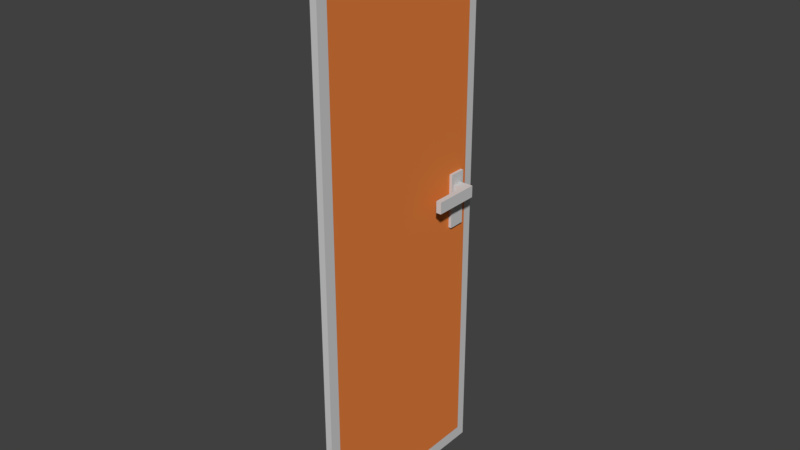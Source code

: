 # Source: T_R_14.blend  (saved by Blender 2.79.0; exported with 4.5.12 LTS)
import bpy
from mathutils import Matrix  # noqa: F401  (used for matrix-valued properties, if any)

bpy.ops.wm.read_factory_settings(use_empty=True)
scene = bpy.context.scene
scene.name = 'Scene'

# ---- collections
col_collection_1 = bpy.data.collections.new('Collection 1'); scene.collection.children.link(col_collection_1)

# ---- materials (node trees are filled in below, after node groups)
mat_material_179 = bpy.data.materials.new('Material.179')
mat_material_179.alpha_threshold = 0.0
mat_material_179.use_transparent_shadow = False
mat_material_179.diffuse_color = (0.6267, 0.6267, 0.6267, 1.0)
mat_material_179.roughness = 0.5
mat_material_180 = bpy.data.materials.new('Material.180')
mat_material_180.alpha_threshold = 0.0
mat_material_180.use_transparent_shadow = False
mat_material_180.diffuse_color = (0.8, 0.2211, 0.04937, 1.0)
mat_material_180.roughness = 0.5

# ---- material node trees

# ---- world
world_world = bpy.data.worlds.new('World'); scene.world = world_world
world_world.color = (0.05088, 0.05088, 0.05088)
world_world.use_sun_shadow = False
world_world.sun_shadow_jitter_overblur = 0.0
world_world.cycles.sampling_method = 'MANUAL'

# ---- meshes
me_cube_033 = bpy.data.meshes.new('Cube.033')
me_cube_033.from_pydata([(-0.5538, -0.1358, -1.0), (-0.5538, -0.1358, 1.0), (0.5538, -0.1358, -1.0), (0.5538, -0.1358, 1.0), (-0.5538, -0.1037, -1.0), (-0.5538, -0.1037, 1.0), (0.5538, -0.1037, -1.0), (0.5538, -0.1037, 1.0), (0.5538, -0.1358, 0.9544), (-0.5538, -0.1358, 0.9544), (-0.5538, -0.1037, 0.9544), (0.5538, -0.1037, 0.9544), (-0.5538, -0.8025, -1.0), (0.5538, -0.8025, 1.0), (-0.5538, -0.8025, 1.0), (0.5538, -0.8025, -1.0), (-0.5538, -0.8025, 0.9544), (0.5538, -0.8025, 0.9544), (-0.5538, -0.7641, 1.0), (0.5538, -0.7641, -1.0), (-0.5538, -0.7641, 0.9544), (-0.5538, -0.7641, -1.0), (0.5538, -0.7641, 1.0), (0.5538, -0.7641, 0.9544), (0.5538, -0.1358, -0.9576), (-0.5538, -0.1358, -0.9576), (-0.5538, -0.1037, -0.9576), (0.5538, -0.1037, -0.9576), (0.5538, -0.8025, -0.9576), (-0.5538, -0.8025, -0.9576), (0.5538, -0.7641, -0.9576), (-0.5538, -0.7641, -0.9576), (0.5538, -0.1358, 0.09345), (0.5538, -0.1358, -0.09662), (-0.5538, -0.1358, 0.09345), (-0.5538, -0.1358, -0.09662), (-0.5538, -0.1037, 0.09345), (-0.5538, -0.1037, -0.09662), (0.5538, -0.1037, 0.09345), (0.5538, -0.1037, -0.09662), (0.5538, -0.8025, 0.09345), (0.5538, -0.8025, -0.09662), (-0.5538, -0.8025, 0.09345), (-0.5538, -0.8025, -0.09662), (0.5538, -0.7641, 0.09345), (0.5538, -0.7641, -0.09662), (-0.5538, -0.7641, 0.09345), (-0.5538, -0.7641, -0.09662), (-0.5538, -0.16, 1.0), (-0.5538, -0.16, 0.9544), (0.5538, -0.16, 1.0), (0.5538, -0.16, 0.9544), (0.5538, -0.16, -0.9576), (0.5538, -0.16, -1.0), (-0.5538, -0.16, -0.9576), (-0.5538, -0.16, -1.0), (-0.5538, -0.16, 0.09345), (-0.5538, -0.16, -0.09662), (0.5538, -0.16, 0.09345), (0.5538, -0.16, -0.09662), (0.5538, -0.2186, 1.0), (0.5538, -0.2186, 0.9544), (0.5538, -0.2186, -0.9576), (0.5538, -0.2186, -1.0), (-0.5538, -0.2186, -0.9576), (-0.5538, -0.2186, -1.0), (-0.5538, -0.2186, 0.09345), (-0.5538, -0.2186, -0.09662), (-0.5538, -0.2186, 1.0), (-0.5538, -0.2186, 0.9544), (0.5538, -0.2186, 0.09345), (0.5538, -0.2186, -0.09662), (0.5538, -0.1358, 0.05446), (0.5538, -0.1358, 0.0134), (-0.5538, -0.1358, 0.05446), (-0.5538, -0.1358, 0.0134), (-0.5538, -0.1037, 0.05446), (-0.5538, -0.1037, 0.0134), (0.5538, -0.1037, 0.05446), (0.5538, -0.1037, 0.0134), (0.5538, -0.8025, 0.05446), (0.5538, -0.8025, 0.0134), (-0.5538, -0.8025, 0.05446), (-0.5538, -0.8025, 0.0134), (0.5538, -0.7641, 0.05446), (0.5538, -0.7641, 0.0134), (-0.5538, -0.7641, 0.05446), (-0.5538, -0.7641, 0.0134), (0.5538, -0.16, 0.0134), (0.5538, -0.16, 0.05446), (-0.5538, -0.16, 0.05446), (-0.5538, -0.16, 0.0134), (-0.5538, -0.2186, 0.05446), (-0.5538, -0.2186, 0.0134), (0.5538, -0.2186, 0.0134), (0.5538, -0.2186, 0.05446), (-0.5538, -0.2062, 1.0), (-0.5538, -0.1724, 1.0), (-0.5538, -0.2062, 0.9544), (-0.5538, -0.1724, 0.9544), (0.5538, -0.2062, 0.09345), (0.5538, -0.1724, 0.09345), (0.5538, -0.2062, -0.09662), (0.5538, -0.1724, -0.09662), (0.5538, -0.1724, 1.0), (0.5538, -0.2062, 1.0), (0.5538, -0.1724, 0.9544), (0.5538, -0.2062, 0.9544), (0.5538, -0.1724, -0.9576), (0.5538, -0.2062, -0.9576), (0.5538, -0.1724, -1.0), (0.5538, -0.2062, -1.0), (-0.5538, -0.1724, -0.9576), (-0.5538, -0.2062, -0.9576), (-0.5538, -0.1724, -1.0), (-0.5538, -0.2062, -1.0), (-0.5538, -0.1724, 0.09345), (-0.5538, -0.2062, 0.09345), (-0.5538, -0.1724, -0.09662), (-0.5538, -0.2062, -0.09662), (2.382, -0.1724, 0.0134), (2.382, -0.2062, 0.0134), (2.382, -0.1724, 0.05446), (2.382, -0.2062, 0.05446), (-2.382, -0.2062, 0.0134), (-2.382, -0.1724, 0.0134), (-2.382, -0.2062, 0.05446), (-2.382, -0.1724, 0.05446), (1.031, -0.1724, 0.09345), (1.031, -0.16, 0.09345), (1.031, -0.1724, -0.09662), (1.031, -0.16, -0.09662), (1.031, -0.16, 0.05446), (-1.031, -0.16, 0.0134), (-1.031, -0.16, -0.09662), (-1.031, -0.2062, 0.09345), (-1.031, -0.2186, 0.09345), (-1.031, -0.2062, -0.09662), (-1.031, -0.2186, -0.09662), (-1.031, -0.2186, 0.0134), (1.031, -0.2186, 0.05446), (1.031, -0.2186, 0.09345), (1.031, -0.16, 0.0134), (-1.031, -0.16, 0.09345), (-1.031, -0.16, 0.05446), (-1.031, -0.2186, 0.05446), (1.031, -0.2186, -0.09662), (1.031, -0.2186, 0.0134), (-1.031, -0.2062, 0.05446), (-1.031, -0.2062, 0.0134), (1.031, -0.1724, 0.05446), (1.031, -0.1724, 0.0134), (1.031, -0.2062, 0.09345), (1.031, -0.2062, -0.09662), (-1.031, -0.1724, 0.09345), (-1.031, -0.1724, -0.09662), (-1.031, -0.1724, 0.05446), (-1.031, -0.1724, 0.0134), (1.031, -0.2062, 0.05446), (1.031, -0.2062, 0.0134), (-3.25, -0.1724, 0.05446), (-3.25, -0.2062, 0.05446), (-3.25, -0.1724, 0.0134), (-3.25, -0.2062, 0.0134), (3.25, -0.2062, 0.05446), (3.25, -0.1724, 0.05446), (3.25, -0.2062, 0.0134), (3.25, -0.1724, 0.0134), (2.382, -0.3359, 0.0134), (2.382, -0.3359, 0.05446), (-2.382, -0.3359, 0.05446), (-2.382, -0.3359, 0.0134), (3.25, -0.3359, 0.0134), (3.25, -0.3359, 0.05446), (-3.25, -0.3359, 0.05446), (-3.25, -0.3359, 0.0134)], [], [(7, 5, 1, 3), (11, 7, 3, 8), (49, 48, 1, 9), (9, 1, 5, 10), (34, 9, 10, 36), (38, 11, 8, 32), (44, 23, 17, 40), (22, 18, 14, 13), (23, 22, 13, 17), (61, 60, 22, 23), (60, 68, 18, 22), (29, 12, 15, 28), (42, 16, 20, 46), (16, 14, 18, 20), (59, 52, 24, 33), (12, 29, 31, 21), (19, 30, 28, 15), (42, 40, 17, 16), (6, 27, 24, 2), (0, 25, 26, 4), (63, 62, 30, 19), (65, 21, 31, 64), (57, 35, 25, 54), (53, 55, 0, 2), (21, 19, 15, 12), (4, 6, 2, 0), (4, 26, 27, 6), (36, 10, 11, 38), (16, 17, 13, 14), (7, 11, 10, 5), (26, 37, 39, 27), (76, 36, 38, 78), (49, 9, 34, 56), (91, 75, 35, 57), (29, 28, 41, 43), (82, 80, 40, 42), (51, 58, 32, 8), (88, 59, 33, 73), (29, 43, 47, 31), (82, 42, 46, 86), (30, 45, 41, 28), (84, 44, 40, 80), (27, 39, 33, 24), (78, 38, 32, 72), (25, 35, 37, 26), (74, 34, 36, 76), (103, 59, 131, 130), (106, 101, 58, 51), (94, 71, 146, 147), (99, 49, 56, 116), (110, 114, 55, 53), (118, 57, 54, 112), (0, 55, 54, 25), (2, 24, 52, 53), (103, 108, 52, 59), (3, 1, 48, 50), (8, 3, 50, 51), (99, 97, 48, 49), (20, 18, 68, 69), (45, 30, 62, 71), (47, 67, 64, 31), (19, 21, 65, 63), (20, 69, 66, 46), (87, 93, 67, 47), (23, 44, 70, 61), (85, 45, 71, 94), (115, 65, 64, 113), (111, 109, 62, 63), (105, 96, 68, 60), (107, 105, 60, 61), (44, 84, 95, 70), (84, 85, 94, 95), (46, 66, 92, 86), (86, 92, 93, 87), (58, 101, 128, 129), (93, 92, 145, 139), (92, 66, 136, 145), (119, 67, 138, 137), (35, 75, 77, 37), (75, 74, 76, 77), (39, 79, 73, 33), (79, 78, 72, 73), (45, 85, 81, 41), (85, 84, 80, 81), (43, 83, 87, 47), (83, 82, 86, 87), (58, 89, 72, 32), (89, 88, 73, 72), (43, 41, 81, 83), (83, 81, 80, 82), (56, 34, 74, 90), (90, 74, 75, 91), (37, 77, 79, 39), (77, 76, 78, 79), (118, 119, 137, 155), (66, 117, 135, 136), (90, 91, 133, 144), (57, 118, 155, 134), (56, 90, 144, 143), (102, 103, 130, 153), (91, 57, 134, 133), (70, 95, 140, 141), (51, 50, 104, 106), (106, 104, 105, 107), (50, 48, 97, 104), (104, 97, 96, 105), (53, 52, 108, 110), (110, 108, 109, 111), (55, 114, 112, 54), (114, 115, 113, 112), (69, 68, 96, 98), (98, 96, 97, 99), (71, 62, 109, 102), (102, 109, 108, 103), (67, 119, 113, 64), (119, 118, 112, 113), (63, 65, 115, 111), (111, 115, 114, 110), (69, 98, 117, 66), (98, 99, 116, 117), (117, 116, 154, 135), (88, 89, 132, 142), (61, 70, 100, 107), (107, 100, 101, 106), (71, 102, 153, 146), (116, 56, 143, 154), (151, 130, 131, 142), (157, 133, 134, 155), (154, 143, 144, 156), (156, 144, 133, 157), (128, 150, 132, 129), (150, 151, 142, 132), (140, 147, 159, 158), (151, 150, 122, 120), (141, 140, 158, 152), (152, 158, 150, 128), (145, 148, 149, 139), (156, 157, 125, 127), (136, 135, 148, 145), (135, 154, 156, 148), (139, 149, 137, 138), (149, 157, 155, 137), (147, 146, 153, 159), (159, 153, 130, 151), (100, 70, 141, 152), (67, 93, 139, 138), (95, 94, 147, 140), (89, 58, 129, 132), (101, 100, 152, 128), (59, 88, 142, 131), (121, 166, 172, 168), (124, 126, 170, 171), (159, 151, 120, 121), (150, 158, 123, 122), (157, 149, 124, 125), (149, 148, 126, 124), (148, 156, 127, 126), (158, 159, 121, 123), (164, 166, 167, 165), (161, 160, 162, 163), (122, 123, 164, 165), (126, 127, 160, 161), (127, 125, 162, 160), (120, 122, 165, 167), (121, 120, 167, 166), (125, 124, 163, 162), (169, 168, 172, 173), (171, 170, 174, 175), (123, 121, 168, 169), (126, 161, 174, 170), (161, 163, 175, 174), (166, 164, 173, 172), (164, 123, 169, 173), (163, 124, 171, 175)])
me_cube_033.polygons.foreach_set('material_index', [0, 0, 0, 0, 0, 0, 0, 0, 0, 0, 0, 0, 0, 0, 1, 0, 0, 0, 0, 0, 0, 0, 1, 0, 0, 0, 0, 0, 0, 0, 0, 0, 1, 1, 0, 0, 1, 1, 0, 0, 0, 0, 0, 0, 0, 0, 0, 1, 0, 1, 0, 1, 0, 0, 1, 0, 0, 0, 0, 1, 1, 0, 1, 1, 1, 1, 0, 0, 0, 0, 1, 1, 1, 1, 0, 0, 0, 0, 0, 0, 0, 0, 0, 0, 0, 0, 1, 1, 0, 0, 1, 1, 0, 0, 0, 0, 0, 0, 0, 0, 0, 0, 0, 0, 0, 0, 0, 0, 0, 0, 0, 0, 1, 1, 1, 1, 0, 0, 1, 1, 0, 0, 1, 1, 0, 0, 0, 0, 0, 0, 0, 0, 0, 0, 0, 0, 0, 0, 0, 0, 0, 0, 0, 0, 0, 0, 0, 0, 0, 0, 0, 0, 0, 0, 0, 0, 0, 0, 0, 0, 0, 0, 0, 0, 0, 0, 0, 0, 0, 0, 0, 0, 0, 0])
me_cube_033.materials.append(mat_material_179)
me_cube_033.materials.append(mat_material_180)
me_cube_033.use_remesh_preserve_volume = False
me_cube_033.use_remesh_preserve_attributes = False
me_cube_033.use_mirror_vertex_groups = False
me_cube_033.update()

# ---- objects
ob_cube_015 = bpy.data.objects.new('Cube.015', me_cube_033)

# ---- transforms, parenting, visibility, modifiers, constraints
ob_cube_015.location = (-0.05452, 0.003531, 0.07144)
ob_cube_015.scale = (0.02248, 1.057, 1.057)
ob_cube_015.lineart.crease_threshold = 0.0

# ---- collection membership
col_collection_1.objects.link(ob_cube_015)

# ---- scene / render settings (as saved in the file)
scene.frame_start = 1; scene.frame_end = 250; scene.frame_set(1)
scene.render.engine = 'BLENDER_EEVEE_NEXT'
scene.render.resolution_percentage = 50
scene.render.dither_intensity = 0.0
scene.cycles.use_denoising = False
scene.cycles.samples = 128
scene.cycles.sampling_pattern = 'TABULATED_SOBOL'
scene.cycles.use_adaptive_sampling = False
scene.cycles.use_light_tree = False
scene.cycles.blur_glossy = 0.0
scene.cycles.sample_clamp_indirect = 0.0
scene.view_settings.view_transform = 'Standard'
bpy.context.view_layer.update()

# ---- added for rendering (the .blend has no active camera and no usable light): camera, sun
cam_auto = bpy.data.cameras.new('AutoCamera')
cam_auto.lens = 50.0
cam_auto.sensor_width = 36.0
cam_auto.clip_end = 1000.0
ob_auto_camera = bpy.data.objects.new('AutoCamera', cam_auto)
scene.collection.objects.link(ob_auto_camera)
ob_auto_camera.location = (2.02213, -2.96742, 1.73275)
ob_auto_camera.rotation_euler = (1.09748, -7.21219e-08, 0.694738)
scene.camera = ob_auto_camera
light_auto_sun = bpy.data.lights.new('AutoSun', 'SUN')
light_auto_sun.energy = 3.0
light_auto_sun.angle = 0.0523599
ob_auto_sun = bpy.data.objects.new('AutoSun', light_auto_sun)
scene.collection.objects.link(ob_auto_sun)
ob_auto_sun.rotation_euler = (0.872665, 0.174533, 0.523599)
bpy.context.view_layer.update()
